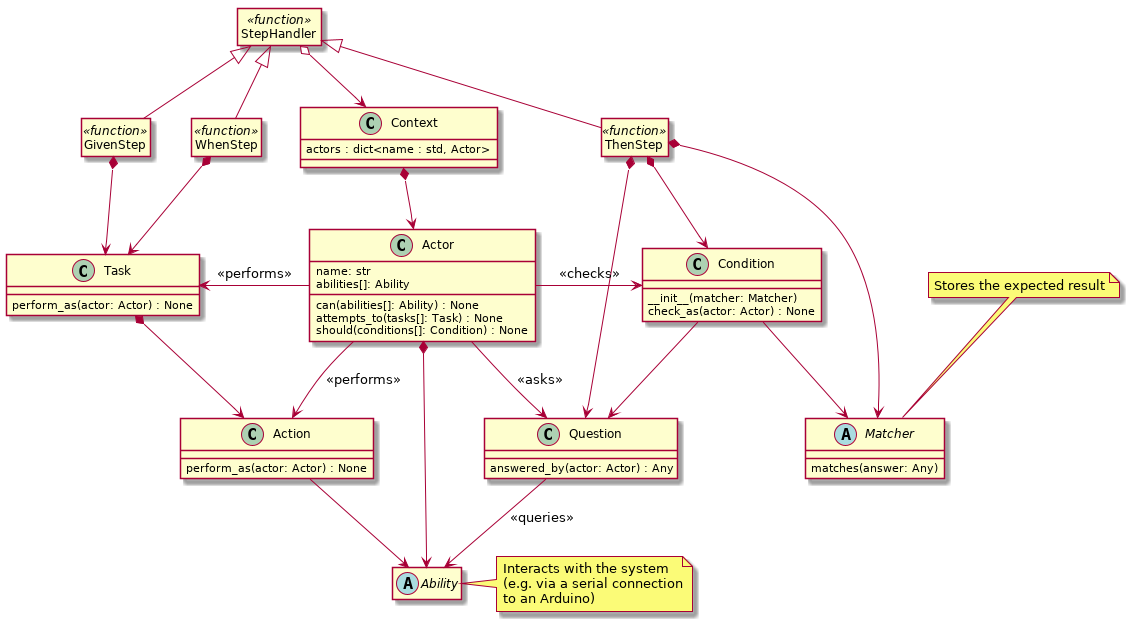

The diagram above was rendered by PlantUML. Its source (embedded in the PNG):
@startuml

hide empty members

StepHandler o--> Context

GivenStep -up-|> StepHandler
GivenStep *--> Task

WhenStep -up-|> StepHandler
WhenStep *--> Task

ThenStep -up-|> StepHandler
ThenStep *--> Question
ThenStep *--> Condition
ThenStep *--> Matcher

Context *--> Actor

Actor -left-> Task : <<performs>>
Actor --> Action : <<performs>>
Actor -right-> Condition : <<checks>>
Actor --> Question : <<asks>>
Actor *--> Ability

Task *--> Action
Action --> Ability

Condition --> Question
Condition --> Matcher
Question --> Ability : <<queries>>

class StepHandler <<function>> {
}
hide StepHandler circle

class GivenStep <<function>> {
}
hide GivenStep circle

class WhenStep <<function>> {
}
hide WhenStep circle

class ThenStep <<function>> {
}
hide ThenStep circle

class Context {
    actors : dict<name : std, Actor>
}

class Actor {
    name: str
    abilities[]: Ability
    can(abilities[]: Ability) : None
    attempts_to(tasks[]: Task) : None
    should(conditions[]: Condition) : None
}

abstract class Ability {
}

note right of Ability
Interacts with the system
(e.g. via a serial connection
to an Arduino)
end note

class Task {
    perform_as(actor: Actor) : None
}

class Action {
    perform_as(actor: Actor) : None
}

class Condition {
    __init__(matcher: Matcher)
    check_as(actor: Actor) : None
}

class Question {
    answered_by(actor: Actor) : Any
}

abstract class Matcher {
    matches(answer: Any)
}

note top of Matcher
Stores the expected result
end note

@enduml